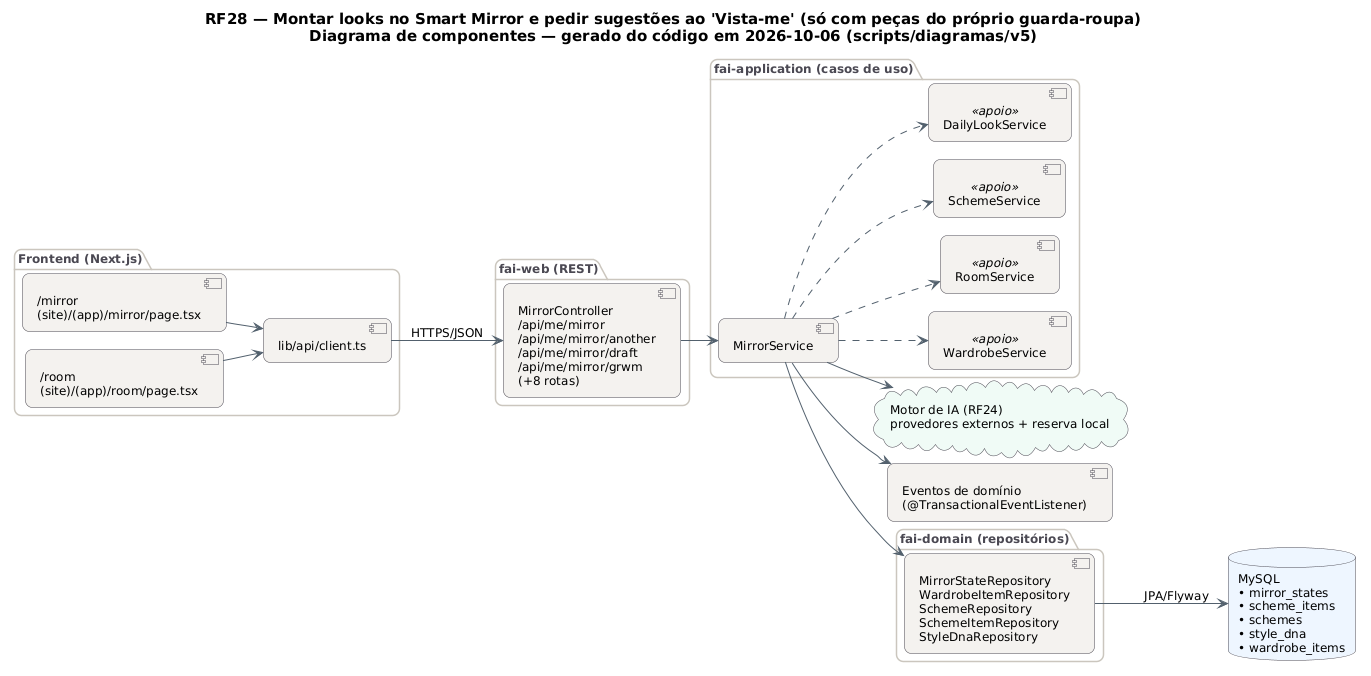

The diagram above was rendered by PlantUML. Its source (embedded in the PNG):
@startuml RF28_Componentes
!pragma layout smetana
skinparam backgroundColor #FFFFFF
skinparam shadowing false
skinparam defaultFontName "DejaVu Sans"
skinparam defaultFontSize 12
skinparam titleFontSize 15
skinparam roundcorner 14
skinparam ArrowColor #52606D
skinparam note {
  BackgroundColor #FFFDEB
  BorderColor #D8CE78
  FontColor #554F24
}
skinparam component {
  BackgroundColor #F4F2EF
  BorderColor #4A4852
}
skinparam package {
  BorderColor #CBC6BE
  FontColor #4A4852
}
skinparam database {
  BackgroundColor #EEF6FF
  BorderColor #4A4852
}
skinparam cloud {
  BackgroundColor #F0FBF6
  BorderColor #4A4852
}
left to right direction
title RF28 — Montar looks no Smart Mirror e pedir sugestões ao 'Vista-me' (só com peças do próprio guarda-roupa)\nDiagrama de componentes — gerado do código em 2026-10-06 (scripts/diagramas/v5)

package "Frontend (Next.js)" {
  component "/mirror\n(site)/(app)/mirror/page.tsx" as FE0
  component "/room\n(site)/(app)/room/page.tsx" as FE1
  component "lib/api/client.ts" as APIC
}
package "fai-web (REST)" {
  component "MirrorController\n/api/me/mirror\n/api/me/mirror/another\n/api/me/mirror/draft\n/api/me/mirror/grwm\n(+8 rotas)" as MirrorController
}
package "fai-application (casos de uso)" {
  component "MirrorService" as MirrorService
  component "WardrobeService" as WardrobeService <<apoio>>
  component "RoomService" as RoomService <<apoio>>
  component "SchemeService" as SchemeService <<apoio>>
  component "DailyLookService" as DailyLookService <<apoio>>
}
package "fai-domain (repositórios)" {
  component "MirrorStateRepository\nWardrobeItemRepository\nSchemeRepository\nSchemeItemRepository\nStyleDnaRepository" as REPO_MySQL
}
database "MySQL\n• mirror_states\n• scheme_items\n• schemes\n• style_dna\n• wardrobe_items" as DB_MySQL
cloud "Motor de IA (RF24)\nprovedores externos + reserva local" as AI
component "Eventos de domínio\n(@TransactionalEventListener)" as EV
APIC --> MirrorController : HTTPS/JSON
FE0 --> APIC
FE1 --> APIC
MirrorController --> MirrorService
MirrorService --> AI
MirrorService --> EV
MirrorService --> REPO_MySQL
MirrorService ..> DailyLookService
MirrorService ..> RoomService
MirrorService ..> SchemeService
MirrorService ..> WardrobeService
REPO_MySQL --> DB_MySQL : JPA/Flyway
@enduml